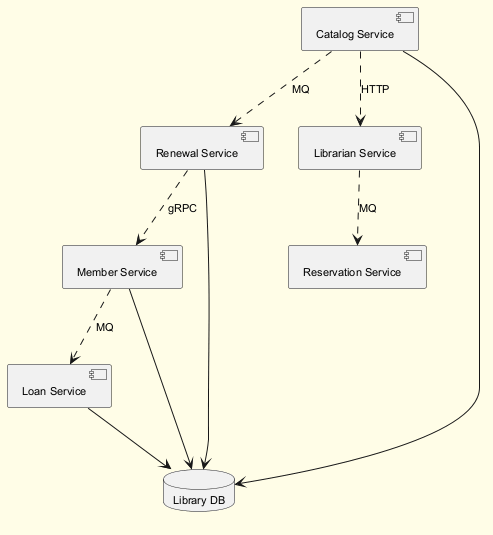

The diagram above was rendered by PlantUML. Its source (embedded in the PNG):
@startuml
skinparam backgroundColor #FFFDE7
skinparam classBackgroundColor #FFF9C4
skinparam classBorderColor #F57F17
skinparam defaultFontSize 11
component "Member Service" as C_MemberService
component "Renewal Service" as C_RenewalService
component "Reservation Service" as C_ReservationService
component "Loan Service" as C_LoanService
component "Catalog Service" as C_CatalogService
component "Librarian Service" as C_LibrarianService
database "Library DB" as DB_library
C_MemberService --> DB_library
C_RenewalService --> DB_library
C_LoanService --> DB_library
C_CatalogService --> DB_library
C_RenewalService ..> C_MemberService : gRPC
C_LibrarianService ..> C_ReservationService : MQ
C_CatalogService ..> C_LibrarianService : HTTP
C_MemberService ..> C_LoanService : MQ
C_CatalogService ..> C_RenewalService : MQ
@enduml